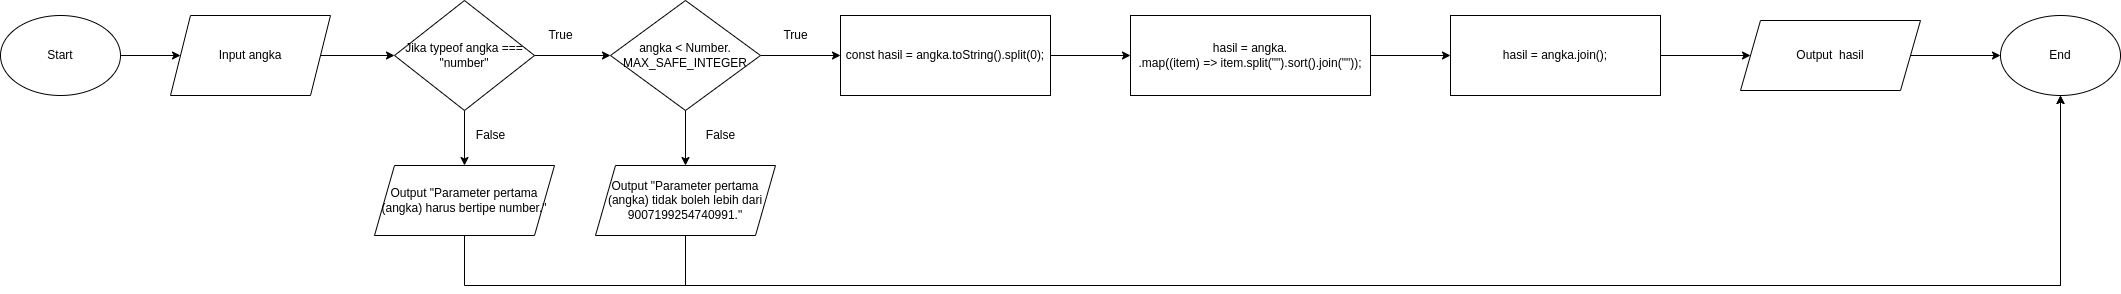

The diagram above was exported from draw.io. Its source (the exported page's mxGraphModel, read from the mxfile embedded in the PNG):
<mxGraphModel dx="1108" dy="399" grid="1" gridSize="10" guides="1" tooltips="1" connect="1" arrows="1" fold="1" page="1" pageScale="1" pageWidth="827" pageHeight="1169" math="0" shadow="0">
  <root>
    <mxCell id="0" />
    <mxCell id="1" parent="0" />
    <mxCell id="36C8Dwd30JKBbIgFc6i_-3" style="edgeStyle=orthogonalEdgeStyle;rounded=0;orthogonalLoop=1;jettySize=auto;html=1;" parent="1" source="36C8Dwd30JKBbIgFc6i_-1" target="36C8Dwd30JKBbIgFc6i_-2" edge="1">
      <mxGeometry relative="1" as="geometry" />
    </mxCell>
    <mxCell id="36C8Dwd30JKBbIgFc6i_-1" value="Start" style="ellipse;whiteSpace=wrap;html=1;" parent="1" vertex="1">
      <mxGeometry x="20" y="200" width="120" height="80" as="geometry" />
    </mxCell>
    <mxCell id="36C8Dwd30JKBbIgFc6i_-5" style="edgeStyle=orthogonalEdgeStyle;rounded=0;orthogonalLoop=1;jettySize=auto;html=1;" parent="1" source="36C8Dwd30JKBbIgFc6i_-2" target="36C8Dwd30JKBbIgFc6i_-4" edge="1">
      <mxGeometry relative="1" as="geometry" />
    </mxCell>
    <mxCell id="36C8Dwd30JKBbIgFc6i_-2" value="Input angka" style="shape=parallelogram;perimeter=parallelogramPerimeter;whiteSpace=wrap;html=1;fixedSize=1;" parent="1" vertex="1">
      <mxGeometry x="190" y="200" width="160" height="80" as="geometry" />
    </mxCell>
    <mxCell id="36C8Dwd30JKBbIgFc6i_-7" style="edgeStyle=orthogonalEdgeStyle;rounded=0;orthogonalLoop=1;jettySize=auto;html=1;" parent="1" source="36C8Dwd30JKBbIgFc6i_-4" target="36C8Dwd30JKBbIgFc6i_-6" edge="1">
      <mxGeometry relative="1" as="geometry" />
    </mxCell>
    <mxCell id="36C8Dwd30JKBbIgFc6i_-11" style="edgeStyle=orthogonalEdgeStyle;rounded=0;orthogonalLoop=1;jettySize=auto;html=1;" parent="1" source="36C8Dwd30JKBbIgFc6i_-4" target="36C8Dwd30JKBbIgFc6i_-10" edge="1">
      <mxGeometry relative="1" as="geometry" />
    </mxCell>
    <mxCell id="36C8Dwd30JKBbIgFc6i_-4" value="Jika typeof angka === &quot;number&quot;" style="rhombus;whiteSpace=wrap;html=1;" parent="1" vertex="1">
      <mxGeometry x="414" y="185" width="140" height="110" as="geometry" />
    </mxCell>
    <mxCell id="36C8Dwd30JKBbIgFc6i_-24" style="edgeStyle=orthogonalEdgeStyle;rounded=0;orthogonalLoop=1;jettySize=auto;html=1;" parent="1" source="36C8Dwd30JKBbIgFc6i_-6" target="36C8Dwd30JKBbIgFc6i_-22" edge="1">
      <mxGeometry relative="1" as="geometry">
        <Array as="points">
          <mxPoint x="484" y="470" />
          <mxPoint x="2080" y="470" />
        </Array>
      </mxGeometry>
    </mxCell>
    <mxCell id="36C8Dwd30JKBbIgFc6i_-6" value="Output &quot;Parameter pertama (angka) harus bertipe number.&quot;" style="shape=parallelogram;perimeter=parallelogramPerimeter;whiteSpace=wrap;html=1;fixedSize=1;" parent="1" vertex="1">
      <mxGeometry x="394" y="350" width="180" height="70" as="geometry" />
    </mxCell>
    <mxCell id="36C8Dwd30JKBbIgFc6i_-8" value="True" style="text;html=1;align=center;verticalAlign=middle;resizable=0;points=[];autosize=1;strokeColor=none;fillColor=none;" parent="1" vertex="1">
      <mxGeometry x="560" y="210" width="40" height="20" as="geometry" />
    </mxCell>
    <mxCell id="36C8Dwd30JKBbIgFc6i_-9" value="False" style="text;html=1;align=center;verticalAlign=middle;resizable=0;points=[];autosize=1;strokeColor=none;fillColor=none;" parent="1" vertex="1">
      <mxGeometry x="490" y="310" width="40" height="20" as="geometry" />
    </mxCell>
    <mxCell id="36C8Dwd30JKBbIgFc6i_-13" style="edgeStyle=orthogonalEdgeStyle;rounded=0;orthogonalLoop=1;jettySize=auto;html=1;entryX=0.5;entryY=0;entryDx=0;entryDy=0;" parent="1" source="36C8Dwd30JKBbIgFc6i_-10" target="36C8Dwd30JKBbIgFc6i_-12" edge="1">
      <mxGeometry relative="1" as="geometry" />
    </mxCell>
    <mxCell id="36C8Dwd30JKBbIgFc6i_-15" style="edgeStyle=orthogonalEdgeStyle;rounded=0;orthogonalLoop=1;jettySize=auto;html=1;" parent="1" source="36C8Dwd30JKBbIgFc6i_-10" target="36C8Dwd30JKBbIgFc6i_-14" edge="1">
      <mxGeometry relative="1" as="geometry" />
    </mxCell>
    <mxCell id="36C8Dwd30JKBbIgFc6i_-10" value="angka &amp;lt; Number.&lt;br&gt;MAX_SAFE_INTEGER" style="rhombus;whiteSpace=wrap;html=1;" parent="1" vertex="1">
      <mxGeometry x="630" y="185" width="150" height="110" as="geometry" />
    </mxCell>
    <mxCell id="36C8Dwd30JKBbIgFc6i_-25" style="edgeStyle=orthogonalEdgeStyle;rounded=0;orthogonalLoop=1;jettySize=auto;html=1;" parent="1" source="36C8Dwd30JKBbIgFc6i_-12" target="36C8Dwd30JKBbIgFc6i_-22" edge="1">
      <mxGeometry relative="1" as="geometry">
        <Array as="points">
          <mxPoint x="705" y="470" />
          <mxPoint x="2080" y="470" />
        </Array>
      </mxGeometry>
    </mxCell>
    <mxCell id="36C8Dwd30JKBbIgFc6i_-12" value="Output &quot;Parameter pertama (angka) tidak boleh lebih dari 9007199254740991.&quot;" style="shape=parallelogram;perimeter=parallelogramPerimeter;whiteSpace=wrap;html=1;fixedSize=1;" parent="1" vertex="1">
      <mxGeometry x="615" y="350" width="180" height="70" as="geometry" />
    </mxCell>
    <mxCell id="36C8Dwd30JKBbIgFc6i_-17" style="edgeStyle=orthogonalEdgeStyle;rounded=0;orthogonalLoop=1;jettySize=auto;html=1;" parent="1" source="36C8Dwd30JKBbIgFc6i_-14" target="36C8Dwd30JKBbIgFc6i_-16" edge="1">
      <mxGeometry relative="1" as="geometry" />
    </mxCell>
    <mxCell id="36C8Dwd30JKBbIgFc6i_-14" value="&lt;div&gt;&lt;span&gt;const hasil = angka&lt;/span&gt;&lt;span&gt;.&lt;/span&gt;&lt;span&gt;toString()&lt;/span&gt;&lt;span&gt;.split(0);&lt;/span&gt;&lt;/div&gt;" style="whiteSpace=wrap;html=1;align=center;" parent="1" vertex="1">
      <mxGeometry x="860" y="200" width="210" height="80" as="geometry" />
    </mxCell>
    <mxCell id="36C8Dwd30JKBbIgFc6i_-19" style="edgeStyle=orthogonalEdgeStyle;rounded=0;orthogonalLoop=1;jettySize=auto;html=1;" parent="1" source="36C8Dwd30JKBbIgFc6i_-16" target="36C8Dwd30JKBbIgFc6i_-18" edge="1">
      <mxGeometry relative="1" as="geometry" />
    </mxCell>
    <mxCell id="36C8Dwd30JKBbIgFc6i_-16" value="&lt;div&gt;&lt;span&gt;hasil = angka&lt;/span&gt;&lt;span&gt;.&lt;/span&gt;&lt;/div&gt;.map((item) =&amp;gt; item.split(&quot;&quot;).sort().join(&quot;&quot;));" style="whiteSpace=wrap;html=1;align=center;" parent="1" vertex="1">
      <mxGeometry x="1150" y="200" width="240" height="80" as="geometry" />
    </mxCell>
    <mxCell id="36C8Dwd30JKBbIgFc6i_-21" style="edgeStyle=orthogonalEdgeStyle;rounded=0;orthogonalLoop=1;jettySize=auto;html=1;" parent="1" source="36C8Dwd30JKBbIgFc6i_-18" target="36C8Dwd30JKBbIgFc6i_-20" edge="1">
      <mxGeometry relative="1" as="geometry" />
    </mxCell>
    <mxCell id="36C8Dwd30JKBbIgFc6i_-18" value="&lt;div&gt;&lt;span&gt;hasil = angka&lt;/span&gt;&lt;span&gt;.join();&lt;/span&gt;&lt;/div&gt;" style="whiteSpace=wrap;html=1;align=center;" parent="1" vertex="1">
      <mxGeometry x="1470" y="200" width="210" height="80" as="geometry" />
    </mxCell>
    <mxCell id="36C8Dwd30JKBbIgFc6i_-23" style="edgeStyle=orthogonalEdgeStyle;rounded=0;orthogonalLoop=1;jettySize=auto;html=1;" parent="1" source="36C8Dwd30JKBbIgFc6i_-20" target="36C8Dwd30JKBbIgFc6i_-22" edge="1">
      <mxGeometry relative="1" as="geometry" />
    </mxCell>
    <mxCell id="36C8Dwd30JKBbIgFc6i_-20" value="Output&amp;nbsp; hasil" style="shape=parallelogram;perimeter=parallelogramPerimeter;whiteSpace=wrap;html=1;fixedSize=1;" parent="1" vertex="1">
      <mxGeometry x="1760" y="205" width="180" height="70" as="geometry" />
    </mxCell>
    <mxCell id="36C8Dwd30JKBbIgFc6i_-22" value="End" style="ellipse;whiteSpace=wrap;html=1;" parent="1" vertex="1">
      <mxGeometry x="2020" y="200" width="120" height="80" as="geometry" />
    </mxCell>
    <mxCell id="RIn71GBVRxQ4K-NVvzZu-1" value="True" style="text;html=1;align=center;verticalAlign=middle;resizable=0;points=[];autosize=1;strokeColor=none;fillColor=none;" vertex="1" parent="1">
      <mxGeometry x="795" y="210" width="40" height="20" as="geometry" />
    </mxCell>
    <mxCell id="RIn71GBVRxQ4K-NVvzZu-2" value="False" style="text;html=1;align=center;verticalAlign=middle;resizable=0;points=[];autosize=1;strokeColor=none;fillColor=none;" vertex="1" parent="1">
      <mxGeometry x="720" y="310" width="40" height="20" as="geometry" />
    </mxCell>
  </root>
</mxGraphModel>